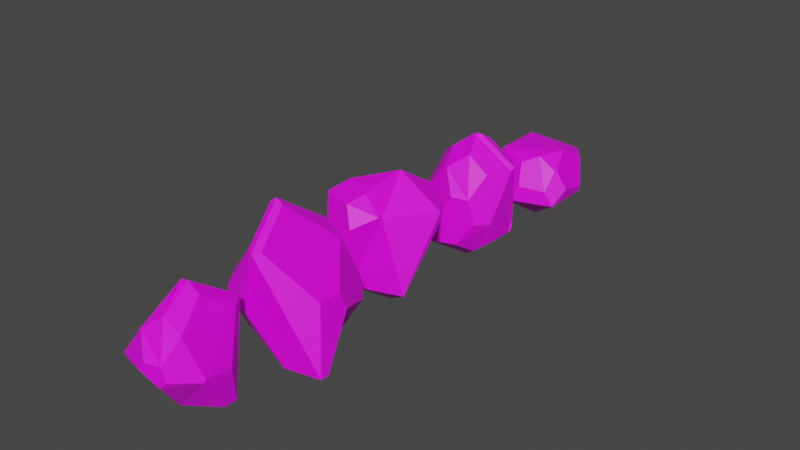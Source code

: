 # Source: Rocks.blend  (saved by Blender 3.5.10; exported with 4.5.12 LTS)
import bpy
from mathutils import Matrix  # noqa: F401  (used for matrix-valued properties, if any)

bpy.ops.wm.read_factory_settings(use_empty=True)
scene = bpy.context.scene
scene.name = 'Scene'

# ---- collections
col_collection = bpy.data.collections.new('Collection'); scene.collection.children.link(col_collection)

# ---- images (referenced by path relative to the original .blend; pixels are not part of the script)
import os
ASSET_DIR = os.environ.get("B2B_ASSET_DIR", "")  # directory of the original .blend (textures are referenced by path, not embedded)
HERE = os.path.dirname(os.path.abspath(__file__))  # packed textures are extracted next to this script under _unpacked/

def load_image(name, relpath, width, height, colorspace="sRGB"):
    """Load a texture the original file referenced (path relative to the .blend, or extracted next to this script)."""
    p = next((c for c in (os.path.join(HERE, relpath), os.path.join(ASSET_DIR, relpath)) if relpath and os.path.exists(c)), "")
    if p:
        img = bpy.data.images.load(p, check_existing=True)
        img.name = name
    else:  # same state as the original file: an image datablock whose file is absent (Cycles renders it pink)
        img = bpy.data.images.new(name, width, height)
        img.source = "FILE"
        img.filepath = "//" + (relpath or name)
    img.colorspace_settings.name = colorspace
    return img
img_stone_10_128x128_png = load_image('Stone_10-128x128.png', 'Stone_10-128x128.png', 1024, 1024, 'sRGB')

# ---- materials (node trees are filled in below, after node groups)
mat_material_001 = bpy.data.materials.new('Material.001')
mat_material_001.use_transparent_shadow = False

# ---- material node trees
mat_material_001.use_nodes = True; mat_material_001.node_tree.nodes.clear()
_N = mat_material_001.node_tree.nodes; _L = mat_material_001.node_tree.links
n0 = _N.new('ShaderNodeBsdfPrincipled'); n0.name = 'Principled BSDF'; n0.location = (10, 300)
n0.distribution = 'GGX'
n0.subsurface_method = 'RANDOM_WALK_SKIN'
n0.inputs[3].default_value = 1.45
n0.inputs[27].default_value = (0.0, 0.0, 0.0, 1.0)
n0.inputs[28].default_value = 1.0
n1 = _N.new('ShaderNodeOutputMaterial'); n1.name = 'Material Output'; n1.location = (300, 300)
n2 = _N.new('ShaderNodeTexImage'); n2.name = 'Image Texture'; n2.location = (-280, 280)
n2.image = img_stone_10_128x128_png
_L.new(n0.outputs[0], n1.inputs[0])
_L.new(n2.outputs[0], n0.inputs[0])
n1.is_active_output = True

# ---- world
world_world = bpy.data.worlds.new('World'); scene.world = world_world
world_world.use_nodes = True; world_world.node_tree.nodes.clear()
_N = world_world.node_tree.nodes; _L = world_world.node_tree.links
n0 = _N.new('ShaderNodeOutputWorld'); n0.name = 'World Output'; n0.location = (300, 300)
n1 = _N.new('ShaderNodeBackground'); n1.name = 'Background'; n1.location = (10, 300)
n1.inputs[0].default_value = (0.05088, 0.05088, 0.05088, 1.0)
_L.new(n1.outputs[0], n0.inputs[0])
n0.is_active_output = True
world_world.color = (0.05088, 0.05088, 0.05088)
world_world.use_sun_shadow = False
world_world.sun_shadow_jitter_overblur = 0.0

# ---- meshes
me_icosphere = bpy.data.meshes.new('Icosphere')
me_icosphere.from_pydata([(0.0, 0.0, -2.0), (1.447, -1.051, -0.8944), (-0.5528, -1.701, -0.8944), (-0.5528, 1.701, -0.8944), (0.5528, -1.157, 1.938), (-1.447, -0.5071, 1.938), (-1.447, 1.596, 1.938), (0.5528, 2.246, 1.938), (1.789, 0.5444, 1.938), (2.317e-16, 0.5444, 3.043), (-0.9991, -2.418, -0.5223), (-2.235, -0.7168, -0.5223), (-1.894, -1.224, 2.31), (0.4905, -1.257, 1.99), (-0.1023, -1.231, 2.727), (-0.6488, -1.628, 2.31), (-0.1778, -2.014, 1.582), (-2.42e-05, 0.5443, 3.043), (-1.234, -0.7447, 2.814), (-0.1455, -1.098, 2.814), (-0.1247, 0.0, -1.923), (-0.6389, -1.583, -0.8944), (-2.235, -0.7168, -0.5223), (-1.558, -0.3424, 1.018), (-1.584, 0.9551, 0.8006), (-0.6389, 1.583, -0.8944), (1.447, -1.051, -0.8944), (3.445e-05, 2.503e-05, -2.0), (-0.5527, 1.701, -0.8944), (0.76, 1.969, 1.282), (1.737, 0.621, 1.51)], [], [(0, 1, 2), (0, 3, 28, 27), (22, 21, 2, 10, 11), (24, 23, 5, 6), (29, 28, 3, 7), (30, 29, 7, 8), (2, 1, 4), (5, 23, 22, 11, 12), (1, 8, 4), (0, 2, 21, 20), (3, 25, 24, 6), (3, 6, 7), (1, 0, 27, 26), (4, 8, 9), (12, 15, 14, 19, 18), (6, 5, 9), (7, 6, 9), (8, 7, 9), (11, 10, 12), (9, 5, 12, 18, 17), (10, 16, 15, 12), (13, 14, 15, 16), (2, 4, 13, 16, 10), (17, 18, 19), (4, 9, 17, 19, 14, 13), (20, 21, 22, 23, 24, 25), (0, 20, 25, 3), (26, 27, 28, 29, 30), (1, 26, 30, 8)])
_uv = me_icosphere.uv_layers.new(name='UVMap')
_uv.uv.foreach_set('vector', [0.1818, 0.0, 0.2727, 0.1575, 0.09091, 0.1575, 0.5455, 0.0, 0.6364, 0.1575, 0.6364, 0.1575, 0.5455, 3.754e-06, 0.8444, 0.1858, 0.9873, 0.1575, 1.0, 0.1575, 1.026, 0.1858, 0.8444, 0.1858, 0.7551, 0.2632, 0.8478, 0.3007, 0.862, 0.3697, 0.7127, 0.3341, 0.5132, 0.2932, 0.6364, 0.1575, 0.6364, 0.1575, 0.5309, 0.3341, 0.4097, 0.3189, 0.5132, 0.2932, 0.5309, 0.3341, 0.4017, 0.3477, 0.09091, 0.1575, 0.2727, 0.1575, 0.2199, 0.3917, 0.862, 0.3697, 0.8478, 0.3007, 0.8444, 0.1858, 0.8444, 0.1858, 0.8883, 0.398, 0.2727, 0.1575, 0.4017, 0.3477, 0.2199, 0.3917, 0.9091, 0.0, 1.0, 0.1575, 0.9873, 0.1575, 0.9028, 0.01098, 0.6364, 0.1575, 0.649, 0.1575, 0.7551, 0.2632, 0.7127, 0.3341, 0.6364, 0.1575, 0.7127, 0.3341, 0.5309, 0.3341, 0.2727, 0.1575, 0.3636, 0.0, 0.3636, 3.751e-06, 0.2727, 0.1575, 0.2199, 0.3917, 0.4017, 0.3477, 0.3108, 0.5491, -0.03596, 0.4199, 0.11, 0.4093, 0.1461, 0.4495, 0.1353, 0.4592, 0.007719, 0.4684, 0.7127, 0.3341, 0.862, 0.3697, 0.7711, 0.5271, 0.5309, 0.3341, 0.7127, 0.3341, 0.6218, 0.4916, 0.4017, 0.3477, 0.5309, 0.3341, 0.4926, 0.5052, 0.8444, 0.1858, 1.026, 0.1858, 0.8883, 0.398, 0.7711, 0.5271, 0.862, 0.3697, 0.8883, 0.398, 0.8586, 0.4567, 0.7711, 0.5271, 0.06949, 0.1687, 0.1653, 0.3427, 0.11, 0.4093, -0.03596, 0.4199, 0.2169, 0.3932, 0.2134, 0.4714, 0.11, 0.4093, 0.1653, 0.3427, 0.09091, 0.1575, 0.2199, 0.3917, 0.2169, 0.3932, 0.1653, 0.3427, 0.06949, 0.1687, 0.3108, 0.5491, 0.8586, 0.4567, 0.1353, 0.4592, 0.2199, 0.3917, 0.3108, 0.5491, 0.3108, 0.5491, 0.2165, 0.4856, 0.2134, 0.4714, 0.2169, 0.3932, 0.7336, 0.01098, 0.9873, 0.1575, 0.8444, 0.1858, 0.8478, 0.3007, 0.7551, 0.2632, 0.649, 0.1575, 0.7273, 0.0, 0.7336, 0.01098, 0.649, 0.1575, 0.6364, 0.1575, 0.2727, 0.1575, 0.3636, 3.751e-06, 0.6364, 0.1575, 0.5132, 0.2932, 0.4097, 0.3189, 0.2727, 0.1575, 0.2727, 0.1575, 0.4097, 0.3189, 0.4017, 0.3477])
me_icosphere.materials.append(mat_material_001)
me_icosphere.update()
me_icosphere_001 = bpy.data.meshes.new('Icosphere.001')
me_icosphere_001.from_pydata([(0.0, 0.0, -2.0), (-0.5528, -1.701, -0.8944), (-1.789, 0.0, -0.8944), (-0.5528, 1.701, -0.8944), (1.221, 0.9131, -1.031), (-1.447, 1.596, 1.938), (1.189, 1.025, -0.9304), (1.155, 1.004, -1.031), (1.4, 1.017, -0.9307), (1.382, 1.073, -0.8944), (-0.04747, 0.5788, 3.007), (-0.04747, 0.5099, 3.007), (1.174, 0.9486, -1.067), (-0.2736, 0.4415, 2.871), (-0.2052, 0.4116, 2.865), (-0.2065, 0.5365, 2.868), (-0.2736, 0.5105, 2.871), (1.519, 0.5364, 1.802), (1.537, 0.4275, 1.768), (-0.3214, 0.431, 2.547), (1.228, 0.3841, 1.637), (1.231, 0.5101, 1.625), (-0.3197, 0.5554, 2.549), (0.9275, 0.7676, -0.9433), (-0.2951, 0.5149, 2.533), (-0.2951, 0.4459, 2.533), (0.8759, 0.9084, -0.8755), (0.9199, 0.7664, -0.935), (0.9017, 0.8223, -0.8987), (1.339, 1.196, -0.5504), (1.255, 1.045, -0.8907), (1.382, 1.073, -0.8944), (1.287, 0.9331, -0.9907), (1.447, 0.8111, -0.8944), (1.4, 1.017, -0.9307), (1.638, 0.7514, 1.938), (1.585, 0.5563, 1.841), (1.604, 0.4476, 1.808), (1.701, 0.3778, 1.823), (0.07175, 0.3235, 2.9), (-0.1385, 0.4318, 2.905), (-0.04743, 0.5099, 3.007), (-0.1402, 0.5565, 2.908), (0.06745, 0.752, 2.908), (-0.04742, 0.5789, 3.007), (1.447, -0.06172, -0.8944), (1.529, -0.5923, -0.02145), (1.149, -1.087, 0.04875), (0.5059, -1.357, -0.8944), (0.7661, -0.5566, -1.415), (0.1985, -1.331, 1.03), (0.8506, -1.122, 0.9946), (1.145, -0.3658, 1.879), (0.2926, -0.3562, 2.458), (-0.3885, -0.8511, 1.938), (-1.564, -0.3339, 0.9704), (-1.171, -0.8763, 1.062), (-0.5059, -0.8129, 1.938), (-0.7661, -0.01223, 2.458), (-1.447, 0.4826, 1.938), (0.05686, 2.001, 0.6673), (-0.7649, 1.817, 1.938), (0.1886, 1.125, 2.666), (1.367, 1.125, 1.938), (0.9399, 1.729, 0.712)], [], [(1, 48, 47, 51, 50), (0, 3, 9, 8), (0, 1, 2), (0, 2, 3), (30, 36, 17, 6), (29, 64, 63, 35), (47, 46, 38, 52, 51), (3, 2, 5), (11, 41, 40, 14, 13), (40, 37, 18, 14), (58, 57, 54, 53, 39, 41, 11), (5, 59, 58, 11, 10), (62, 61, 5, 10, 44, 43), (37, 32, 4, 18), (42, 44, 10, 16, 15), (2, 1, 56, 55), (4, 12, 27, 23), (46, 45, 33, 38), (53, 52, 38, 39), (10, 11, 13, 16), (35, 63, 62, 43), (0, 49, 48, 1), (16, 13, 25, 24), (14, 18, 20, 19), (15, 16, 24, 22), (32, 34, 8, 12, 4), (2, 55, 59, 5), (1, 50, 54, 57, 56), (29, 31, 9, 3, 60, 64), (8, 9, 7, 12), (36, 42, 15, 17), (26, 23, 27, 28), (19, 22, 24, 25), (26, 21, 20, 23), (21, 22, 19, 20), (17, 15, 22, 21), (6, 17, 21, 26), (12, 7, 28, 27), (7, 6, 26, 28), (18, 4, 23, 20), (13, 14, 19, 25), (29, 30, 31), (32, 33, 34), (39, 40, 41), (42, 43, 44), (29, 35, 36, 30), (38, 33, 32, 37), (35, 43, 42, 36), (39, 38, 37, 40), (9, 31, 30, 6, 7), (45, 46, 47, 48, 49), (50, 51, 52, 53, 54), (55, 56, 57, 58, 59), (45, 49, 0, 8, 34, 33), (60, 61, 62, 63, 64), (3, 5, 61, 60)])
_uv = me_icosphere_001.uv_layers.new(name='UVMap')
_uv.uv.foreach_set('vector', [0.09091, 0.1575, 0.1872, 0.1575, 0.2551, 0.2355, 0.2375, 0.3137, 0.1786, 0.3166, 0.5455, 0.0, 0.6364, 0.1575, 0.4605, 0.1575, 0.4575, 0.1523, 0.9091, 0.0, 1.0, 0.1575, 0.8182, 0.1575, 0.7273, 0.0, 0.8182, 0.1575, 0.6364, 0.1575, 0.4571, 0.1566, 0.4061, 0.3401, 0.4061, 0.3372, 0.4571, 0.1537, 0.4638, 0.1789, 0.4979, 0.2577, 0.4458, 0.3431, 0.4174, 0.346, 0.2551, 0.2355, 0.309, 0.2169, 0.3856, 0.3426, 0.3053, 0.3664, 0.2375, 0.3137, 0.6364, 0.1575, 0.8182, 0.1575, 0.7127, 0.3341, 0.07338, 0.5577, 0.07339, 0.5577, 0.06849, 0.5454, 0.06292, 0.5409, 0.0545, 0.5423, 0.3011, 0.5502, 0.3973, 0.3385, 0.3974, 0.3352, 0.2985, 0.5531, 0.02824, 0.4811, 0.09579, 0.4006, 0.1096, 0.3996, 0.1523, 0.4722, 0.095, 0.5405, 0.07339, 0.5577, 0.07338, 0.5577, 0.7127, 0.3341, 0.7918, 0.3529, 0.8192, 0.4438, 0.7741, 0.522, 0.7692, 0.5208, 0.5908, 0.4379, 0.6507, 0.3341, 0.7127, 0.3341, 0.6248, 0.4864, 0.6248, 0.4864, 0.6107, 0.4724, 0.3975, 0.3382, 0.4484, 0.1504, 0.4483, 0.1474, 0.3974, 0.3352, 0.633, 0.4807, 0.6248, 0.4864, 0.6248, 0.4864, 0.6452, 0.4789, 0.639, 0.4785, 0.8182, 0.1575, 1.0, 0.1575, 0.9047, 0.3041, 0.847, 0.2972, 0.4483, 0.1474, 0.4457, 0.1296, 0.445, 0.1563, 0.4431, 0.152, 0.3097, 0.2159, 0.3583, 0.1575, 0.4338, 0.1575, 0.3877, 0.3394, 0.2627, 0.4658, 0.3053, 0.3664, 0.3856, 0.3426, 0.299, 0.5287, 0.7692, 0.5208, 0.7741, 0.522, 0.7775, 0.5144, 0.7743, 0.5137, 0.4174, 0.346, 0.4458, 0.3431, 0.5057, 0.4468, 0.4973, 0.4843, 0.1818, 0.0, 0.2299, 0.08335, 0.1872, 0.1575, 0.09091, 0.1575, 0.7743, 0.5137, 0.7775, 0.5144, 0.7775, 0.5144, 0.7743, 0.5137, 0.2985, 0.5531, 0.3974, 0.3352, 0.4008, 0.325, 0.3015, 0.5455, 0.639, 0.4785, 0.6452, 0.4789, 0.647, 0.4586, 0.6477, 0.4593, 0.4484, 0.1504, 0.4516, 0.1523, 0.4516, 0.1523, 0.4457, 0.1296, 0.4483, 0.1474, 0.8182, 0.1575, 0.847, 0.2972, 0.7918, 0.3529, 0.7127, 0.3341, 0.09091, 0.1575, 0.1786, 0.3166, 0.1096, 0.3996, 0.09579, 0.4006, 0.01806, 0.3309, 0.4638, 0.1789, 0.4605, 0.1575, 0.4605, 0.1575, 0.6364, 0.1575, 0.5782, 0.2549, 0.4979, 0.2577, 0.4575, 0.1523, 0.4605, 0.1575, 0.4648, 0.1519, 0.4626, 0.1488, 0.4061, 0.3401, 0.4983, 0.5048, 0.5001, 0.5071, 0.4061, 0.3372, 0.4682, 0.1557, 0.4625, 0.1486, 0.4626, 0.1488, 0.4648, 0.1519, 0.7783, 0.5135, 0.7724, 0.5123, 0.7743, 0.5137, 0.7775, 0.5144, 0.4545, 0.1559, 0.4104, 0.324, 0.4008, 0.325, 0.4431, 0.152, 0.3866, 0.3658, 0.3064, 0.5483, 0.3015, 0.5455, 0.4008, 0.325, 0.4061, 0.3372, 0.5001, 0.5071, 0.496, 0.4942, 0.4104, 0.324, 0.4571, 0.1537, 0.4061, 0.3372, 0.4104, 0.324, 0.4545, 0.1559, 0.4626, 0.1488, 0.4648, 0.1519, 0.4648, 0.1519, 0.4626, 0.1488, 0.4648, 0.1519, 0.4571, 0.1537, 0.4545, 0.1559, 0.4648, 0.1519, 0.3974, 0.3352, 0.4483, 0.1474, 0.4431, 0.152, 0.4008, 0.325, 0.0545, 0.5423, 0.06292, 0.5409, 0.05293, 0.521, 0.05509, 0.5213, 0.4638, 0.1789, 0.4611, 0.1571, 0.4605, 0.1575, 0.4484, 0.1504, 0.4471, 0.1592, 0.4516, 0.1523, 0.3104, 0.5325, 0.3011, 0.5502, 0.3059, 0.5449, 0.4983, 0.5048, 0.4901, 0.4921, 0.4953, 0.5009, 0.4638, 0.1789, 0.4174, 0.346, 0.4061, 0.3401, 0.4571, 0.1566, 0.3877, 0.3394, 0.4338, 0.1575, 0.4484, 0.1504, 0.3975, 0.3382, 0.4174, 0.346, 0.4973, 0.4843, 0.4983, 0.5048, 0.4061, 0.3401, 0.299, 0.5287, 0.3856, 0.3426, 0.3973, 0.3385, 0.3011, 0.5502, 0.4605, 0.1575, 0.4605, 0.1575, 0.4571, 0.1566, 0.4571, 0.1537, 0.4648, 0.1519, 0.3583, 0.1575, 0.3097, 0.2159, 0.2551, 0.2355, 0.1872, 0.1575, 0.2299, 0.08335, 0.1786, 0.3166, 0.2375, 0.3137, 0.3053, 0.3664, 0.2627, 0.4658, 0.1096, 0.3996, 0.847, 0.2972, 0.9047, 0.3041, 0.09579, 0.4006, 0.02824, 0.4811, 0.7918, 0.3529, 0.3583, 0.1575, 0.3155, 0.08335, 0.3636, 0.0, 0.4516, 0.1523, 0.4516, 0.1523, 0.4338, 0.1575, 0.5782, 0.2549, 0.6507, 0.3341, 0.5908, 0.4379, 0.4458, 0.3431, 0.4979, 0.2577, 0.6364, 0.1575, 0.7127, 0.3341, 0.6507, 0.3341, 0.5782, 0.2549])
me_icosphere_001.materials.append(mat_material_001)
me_icosphere_001.update()
me_icosphere_002 = bpy.data.meshes.new('Icosphere.002')
me_icosphere_002.from_pydata([(0.0, 0.0, -2.0), (2.71, -1.051, -0.8944), (-1.789, 0.0, -0.8944), (-0.5528, 1.701, -0.8944), (0.5528, -1.664, 3.096), (-1.447, 2.583, 1.938), (2.317e-16, 0.03681, 4.201), (2.71, -0.7201, -0.8944), (1.166, 0.4524, -1.524), (0.9722, 1.398, -0.8944), (1.794, 1.977, 0.3074), (2.323, 0.6254, 0.7811), (-0.04115, -0.1267, -1.918), (1.356, -1.321, -0.8944), (-0.0331, -1.684, 0.9812), (-0.9726, -1.379, 0.9786), (-1.697, -0.1267, -0.8944), (-1.042, -1.326, 1.286), (0.341, -1.596, 3.096), (-0.1532, -0.07451, 4.084), (-1.447, 0.7752, 2.52), (-1.603, -0.5528, 1.28), (2.181, 0.4692, 1.395), (1.174, 1.625, 2.52), (0.2596, 0.03681, 4.041), (0.7322, -1.418, 3.096), (2.18, -0.4249, 1.403), (0.008494, 2.479, 0.5434), (-1.041, 2.715, 1.938), (0.3185, 1.878, 2.897), (1.126, 1.752, 2.474), (1.419, 2.357, 0.8009)], [], [(14, 13, 1, 4), (0, 3, 9, 8), (2, 16, 15, 17, 21), (0, 2, 3), (11, 10, 31, 30, 23, 22), (0, 1, 13, 12), (3, 2, 5), (10, 9, 3, 27, 31), (19, 18, 4, 6), (5, 20, 19, 6), (29, 28, 5, 6), (1, 0, 8, 7), (15, 14, 4, 18, 17), (24, 23, 30, 29, 6), (4, 25, 24, 6), (7, 8, 9, 10, 11), (1, 26, 25, 4), (12, 13, 14, 15, 16), (0, 12, 16, 2), (17, 18, 19, 20, 21), (2, 21, 20, 5), (22, 23, 24, 25, 26), (1, 7, 11, 22, 26), (27, 28, 29, 30, 31), (3, 5, 28, 27)])
_uv = me_icosphere_002.uv_layers.new(name='UVMap')
_uv.uv.foreach_set('vector', [0.1576, 0.2804, 0.1973, 0.1613, 0.2727, 0.164, 0.2328, 0.4189, 0.5455, 0.0, 0.6364, 0.1575, 0.5514, 0.1605, 0.5063, 0.07059, 0.8182, 0.1575, 0.8317, 0.1575, 0.9514, 0.297, 0.9434, 0.3199, 0.8608, 0.3194, 0.7273, 0.0, 0.8182, 0.1575, 0.6364, 0.1575, 0.4174, 0.264, 0.4758, 0.2377, 0.4845, 0.268, 0.4404, 0.3676, 0.435, 0.3702, 0.4038, 0.3007, 0.1818, 0.0, 0.2727, 0.164, 0.1973, 0.1613, 0.1751, 0.01172, 0.6364, 0.1575, 0.8182, 0.1575, 0.6864, 0.3377, 0.4758, 0.2377, 0.5514, 0.1605, 0.6364, 0.1575, 0.5694, 0.249, 0.4845, 0.268, 0.07961, 0.5736, 0.2079, 0.4207, 0.2328, 0.4189, 0.08924, 0.59, 0.6864, 0.3377, 0.7919, 0.3965, 0.811, 0.5876, 0.8009, 0.6034, 0.56, 0.4427, 0.6494, 0.3377, 0.6864, 0.3377, 0.6354, 0.5855, 0.2727, 0.164, 0.3636, 0.0, 0.4027, 0.07059, 0.3014, 0.164, 0.04745, 0.2881, 0.1576, 0.2804, 0.2328, 0.4189, 0.2079, 0.4207, 0.04031, 0.3096, 0.4643, 0.565, 0.435, 0.3702, 0.4404, 0.3676, 0.4946, 0.4457, 0.481, 0.5926, 0.2328, 0.4189, 0.2521, 0.4165, 0.2885, 0.5744, 0.2753, 0.6036, 0.3014, 0.164, 0.4027, 0.07059, 0.5514, 0.1605, 0.4758, 0.2377, 0.4174, 0.264, 0.2727, 0.164, 0.3265, 0.3011, 0.2521, 0.4165, 0.2328, 0.4189, 0.9159, 0.01172, 0.1973, 0.1613, 0.1576, 0.2804, 0.04745, 0.2881, 0.8317, 0.1575, 0.9091, 0.0, 0.9159, 0.01172, 0.8317, 0.1575, 0.8182, 0.1575, 0.9434, 0.3199, 0.2079, 0.4207, 0.07961, 0.5736, 0.7919, 0.3965, 0.8608, 0.3194, 0.8182, 0.1575, 0.8608, 0.3194, 0.7919, 0.3965, 0.6864, 0.3377, 0.4038, 0.3007, 0.435, 0.3702, 0.4643, 0.565, 0.2521, 0.4165, 0.3265, 0.3011, 0.2727, 0.164, 0.3014, 0.164, 0.4174, 0.264, 0.4038, 0.3007, 0.3265, 0.3011, 0.5694, 0.249, 0.6494, 0.3377, 0.56, 0.4427, 0.4404, 0.3676, 0.4845, 0.268, 0.6364, 0.1575, 0.6864, 0.3377, 0.6494, 0.3377, 0.5694, 0.249])
me_icosphere_002.materials.append(mat_material_001)
me_icosphere_002.update()
me_icosphere_003 = bpy.data.meshes.new('Icosphere.003')
me_icosphere_003.from_pydata([(0.0, 0.0, -0.8944), (-0.5528, 1.701, -0.8944), (1.447, 1.051, -0.8944), (0.5528, 2.246, 1.938), (0.2535, -1.304, 1.171), (0.8044, -1.127, 1.141), (1.044, -0.4805, 1.938), (0.333, -0.4805, 2.377), (-0.2424, -0.8986, 1.938), (1.447, 0.5569, -0.8944), (1.615, -0.2663, 0.4991), (0.9632, -1.109, 0.6383), (0.3404, -0.2473, -0.8944), (0.742, -1.195, 0.4147), (0.1308, -1.365, 0.8566), (-1.086, -0.9889, 0.7951), (-0.0508, -0.1563, -0.8944), (-1.022, 1.646, 0.59), (-1.595, 0.9054, 0.7124), (-0.8321, 0.3223, 1.938), (-0.4739, 0.8887, 2.681), (-0.1022, 2.033, 1.938), (1.608, 0.8134, 0.4352), (0.8853, 1.788, 1.938), (1.044, -0.4805, 1.938), (1.628, -0.2061, 0.6058), (-0.02887, 0.3725, 2.912), (0.05742, 0.7211, 2.929), (-0.1503, 0.6536, 2.929), (0.5386, 0.7211, 2.631), (-1.62, 0.5718, 0.2076), (-0.9916, 0.9751, -0.8944), (-0.359, -0.03351, -0.8944), (-0.3533, -0.1563, -0.8944), (-1.281, -0.7141, 0.2374), (-1.094, -0.4574, 0.2542)], [], [(9, 10, 11, 13, 12), (0, 1, 2), (10, 9, 2, 22, 25), (0, 12, 16), (15, 14, 4, 8), (0, 32, 31, 1), (2, 1, 3), (11, 10, 25, 24, 6, 5), (3, 21, 20, 28, 27), (8, 7, 26), (30, 35, 8, 19, 18), (6, 29, 23, 3, 27), (22, 23, 29, 24, 25), (4, 5, 6, 7, 8), (14, 13, 11, 5, 4), (12, 13, 14, 15, 34, 33, 16), (9, 12, 0, 2), (0, 16, 33, 32), (1, 31, 30, 18, 17), (17, 18, 19, 20, 21), (1, 17, 21, 3), (2, 3, 23, 22), (26, 7, 6, 27, 28), (20, 19, 8, 26, 28), (6, 24, 29), (30, 31, 32, 33, 34, 35), (35, 34, 15, 8)])
_uv = me_icosphere_003.uv_layers.new(name='UVMap')
_uv.uv.foreach_set('vector', [0.4118, 0.1575, 0.3362, 0.2511, 0.2441, 0.2842, 0.2218, 0.2657, 0.2282, 0.1141, 0.5455, 0.05803, 0.6364, 0.1575, 0.4545, 0.1575, 0.3362, 0.2511, 0.4118, 0.1575, 0.4545, 0.1575, 0.4297, 0.2468, 0.3411, 0.2582, 0.1818, 0.05803, 0.2429, 0.1135, 0.1841, 0.06024, 0.028, 0.3073, 0.1707, 0.3023, 0.185, 0.3283, 0.1267, 0.3984, 0.7273, 0.05803, 0.7503, 0.07934, 0.714, 0.1575, 0.6364, 0.1575, 0.4545, 0.1575, 0.6364, 0.1575, 0.5309, 0.3341, 0.2441, 0.2842, 0.3362, 0.2511, 0.3411, 0.2582, 0.2922, 0.3742, 0.2922, 0.3742, 0.2348, 0.3258, 0.5309, 0.3341, 0.5905, 0.3341, 0.6516, 0.44, 0.6313, 0.4752, 0.6124, 0.4752, 0.1267, 0.3984, 0.1628, 0.4597, 0.08236, 0.5431, 0.7824, 0.2262, 0.8616, 0.2599, 0.9007, 0.41, 0.8087, 0.3729, 0.7584, 0.2577, 0.2009, 0.4628, 0.4721, 0.445, 0.4962, 0.3378, 0.5309, 0.3341, 0.4966, 0.4874, 0.4297, 0.2468, 0.4962, 0.3378, 0.4721, 0.445, 0.2922, 0.3742, 0.3411, 0.2582, 0.185, 0.3283, 0.2348, 0.3258, 0.2922, 0.3742, 0.256, 0.4543, 0.1267, 0.3984, 0.1707, 0.3023, 0.2218, 0.2657, 0.2441, 0.2842, 0.2348, 0.3258, 0.185, 0.3283, 0.2429, 0.1135, 0.2218, 0.2657, 0.1707, 0.3023, 0.028, 0.3073, 0.2944, 0.2578, 0.5251, 0.1244, 0.4542, 0.1168, 0.4118, 0.1575, 0.3639, 0.06125, 0.3636, 0.05803, 0.4545, 0.1575, 0.9091, 0.05803, 0.4542, 0.1168, 0.5251, 0.1244, 0.8932, 0.07934, 0.6364, 0.1575, 0.714, 0.1575, 0.7824, 0.2262, 0.7584, 0.2577, 0.6764, 0.2501, 0.6764, 0.2501, 0.7584, 0.2577, 0.8087, 0.3729, 0.752, 0.4639, 0.5905, 0.3341, 0.6364, 0.1575, 0.6764, 0.2501, 0.5905, 0.3341, 0.5309, 0.3341, 0.4545, 0.1575, 0.5309, 0.3341, 0.4962, 0.3378, 0.4297, 0.2468, 0.7865, 0.5132, 0.1628, 0.4597, 0.2922, 0.3742, 0.4966, 0.4874, 0.6313, 0.4752, 0.752, 0.4639, 0.8087, 0.3729, 0.9007, 0.41, 0.7865, 0.5132, 0.7651, 0.5071, 0.2922, 0.3742, 0.2922, 0.3742, 0.4721, 0.445, 0.7824, 0.2262, 0.714, 0.1575, 0.7503, 0.07934, 0.5251, 0.1244, 0.2944, 0.2578, 0.8616, 0.2599, 0.8616, 0.2599, 0.8904, 0.2423, 0.9177, 0.2841, 0.9007, 0.41])
me_icosphere_003.materials.append(mat_material_001)
me_icosphere_003.update()
me_icosphere_004 = bpy.data.meshes.new('Icosphere.004')
me_icosphere_004.from_pydata([(0.0, 0.0, -2.0), (1.447, -1.051, -0.8944), (-0.5528, -1.701, -0.8944), (-1.789, 0.0, -0.8944), (-0.5528, 1.701, -0.8944), (1.447, 1.051, -0.8944), (-1.447, -0.5071, 0.8349), (-1.447, 1.596, 0.8349), (0.5528, 2.246, 0.395), (0.003259, -1.427, -0.2459), (1.057, -1.097, -0.3318), (1.074, -0.4397, 0.395), (0.3197, -0.4397, 0.8611), (-0.2725, -0.8888, 0.5766), (1.604, -0.319, -0.3026), (1.519, 0.9442, -0.6217), (1.127, 1.455, 0.395), (0.8316, 0.5444, 0.9866), (1.127, -0.366, 0.395), (0.3197, -0.4396, 0.8612), (0.8316, 0.5444, 0.9867), (0.4554, 1.946, 0.5897), (-1.314, 1.499, 0.8963), (-1.314, -0.4101, 0.8963)], [], [(0, 1, 2), (1, 0, 5), (0, 2, 3), (0, 3, 4), (0, 4, 5), (5, 8, 16, 15), (1, 5, 15, 14), (3, 2, 6), (4, 3, 7), (5, 4, 8), (3, 6, 7), (4, 7, 8), (6, 13, 12, 19, 23), (2, 1, 10, 9), (8, 7, 22, 21), (12, 11, 18, 17, 20, 19), (17, 16, 8, 21, 20), (9, 10, 11, 12, 13), (2, 9, 13, 6), (14, 15, 16, 17, 18), (1, 14, 18, 11, 10), (19, 20, 21, 22, 23), (7, 6, 23, 22)])
_uv = me_icosphere_004.uv_layers.new(name='UVMap')
_uv.uv.foreach_set('vector', [0.1818, 0.0, 0.2727, 0.1575, 0.09091, 0.1575, 0.2727, 0.1575, 0.3636, 0.0, 0.4545, 0.1575, 0.9091, 0.0, 1.0, 0.1575, 0.8182, 0.1575, 0.7273, 0.0, 0.8182, 0.1575, 0.6364, 0.1575, 0.5455, 0.0, 0.6364, 0.1575, 0.4545, 0.1575, 0.4545, 0.1575, 0.5452, 0.2471, 0.4808, 0.2465, 0.4444, 0.1761, 0.2727, 0.1575, 0.4545, 0.1575, 0.4444, 0.1761, 0.3341, 0.198, 0.8182, 0.1575, 1.0, 0.1575, 0.8655, 0.287, 0.6364, 0.1575, 0.8182, 0.1575, 0.704, 0.2689, 0.4545, 0.1575, 0.6364, 0.1575, 0.5452, 0.2471, 0.8182, 0.1575, 0.8655, 0.287, 0.704, 0.2689, 0.6364, 0.1575, 0.704, 0.2689, 0.5452, 0.2471, -0.005609, 0.3389, 0.1193, 0.2953, 0.164, 0.3568, 0.164, 0.3568, 0.004584, 0.3522, 0.09091, 0.1575, 0.2727, 0.1575, 0.2441, 0.2042, 0.1494, 0.2114, 0.5452, 0.2471, 0.704, 0.2689, 0.6952, 0.2827, 0.5564, 0.2773, 0.2507, 0.3447, 0.2912, 0.2567, 0.2998, 0.2559, 0.3551, 0.3575, 0.3551, 0.3575, 0.2507, 0.3447, 0.4467, 0.3388, 0.4808, 0.2465, 0.5452, 0.2471, 0.534, 0.2775, 0.4467, 0.3388, 0.1494, 0.2114, 0.2441, 0.2042, 0.2912, 0.2567, 0.2507, 0.3447, 0.1193, 0.2953, 0.09091, 0.1575, 0.1494, 0.2114, 0.1193, 0.2953, -0.005609, 0.3389, 0.3341, 0.198, 0.4444, 0.1761, 0.4808, 0.2465, 0.4467, 0.3388, 0.2998, 0.2559, 0.2727, 0.1575, 0.3341, 0.198, 0.2998, 0.2559, 0.2912, 0.2567, 0.2441, 0.2042, 0.164, 0.3568, 0.3551, 0.3575, 0.534, 0.2775, 0.6952, 0.2827, 0.8574, 0.3028, 0.704, 0.2689, 0.8655, 0.287, 0.8574, 0.3028, 0.7108, 0.2863])
me_icosphere_004.materials.append(mat_material_001)
me_icosphere_004.update()

# ---- objects
ob_rock1 = bpy.data.objects.new('Rock1', me_icosphere)
ob_rock2 = bpy.data.objects.new('Rock2', me_icosphere_001)
ob_rock3 = bpy.data.objects.new('Rock3', me_icosphere_002)
ob_rock4 = bpy.data.objects.new('Rock4', me_icosphere_003)
ob_rok5 = bpy.data.objects.new('Rok5', me_icosphere_004)

# ---- transforms, parenting, visibility, modifiers, constraints
ob_rock1.location = (0.0, 0.0, 0.0)
ob_rock2.location = (0.0, 4.582, 0.0)
ob_rock3.location = (0.0, -5.559, 0.0)
ob_rock4.location = (0.001182, -10.04, -2.036e-08)
ob_rok5.location = (0.02445, 9.566, -0.08115)

# ---- collection membership
col_collection.objects.link(ob_rock1)
col_collection.objects.link(ob_rock2)
col_collection.objects.link(ob_rock3)
col_collection.objects.link(ob_rock4)
col_collection.objects.link(ob_rok5)

# ---- scene / render settings (as saved in the file)
scene.frame_start = 1; scene.frame_end = 250; scene.frame_set(1)
scene.render.engine = 'BLENDER_EEVEE_NEXT'
scene.cycles.sampling_pattern = 'TABULATED_SOBOL'
scene.view_settings.view_transform = 'Filmic'
bpy.context.view_layer.update()

# ---- added for rendering (the .blend has no active camera and no usable light): camera, sun
cam_auto = bpy.data.cameras.new('AutoCamera')
cam_auto.lens = 50.0
cam_auto.sensor_width = 36.0
cam_auto.clip_end = 1000.0
ob_auto_camera = bpy.data.objects.new('AutoCamera', cam_auto)
scene.collection.objects.link(ob_auto_camera)
ob_auto_camera.location = (22.9585, -27.0637, 19.2371)
ob_auto_camera.rotation_euler = (1.09748, -7.21219e-08, 0.694738)
scene.camera = ob_auto_camera
light_auto_sun = bpy.data.lights.new('AutoSun', 'SUN')
light_auto_sun.energy = 3.0
light_auto_sun.angle = 0.0523599
ob_auto_sun = bpy.data.objects.new('AutoSun', light_auto_sun)
scene.collection.objects.link(ob_auto_sun)
ob_auto_sun.rotation_euler = (0.872665, 0.174533, 0.523599)
bpy.context.view_layer.update()
